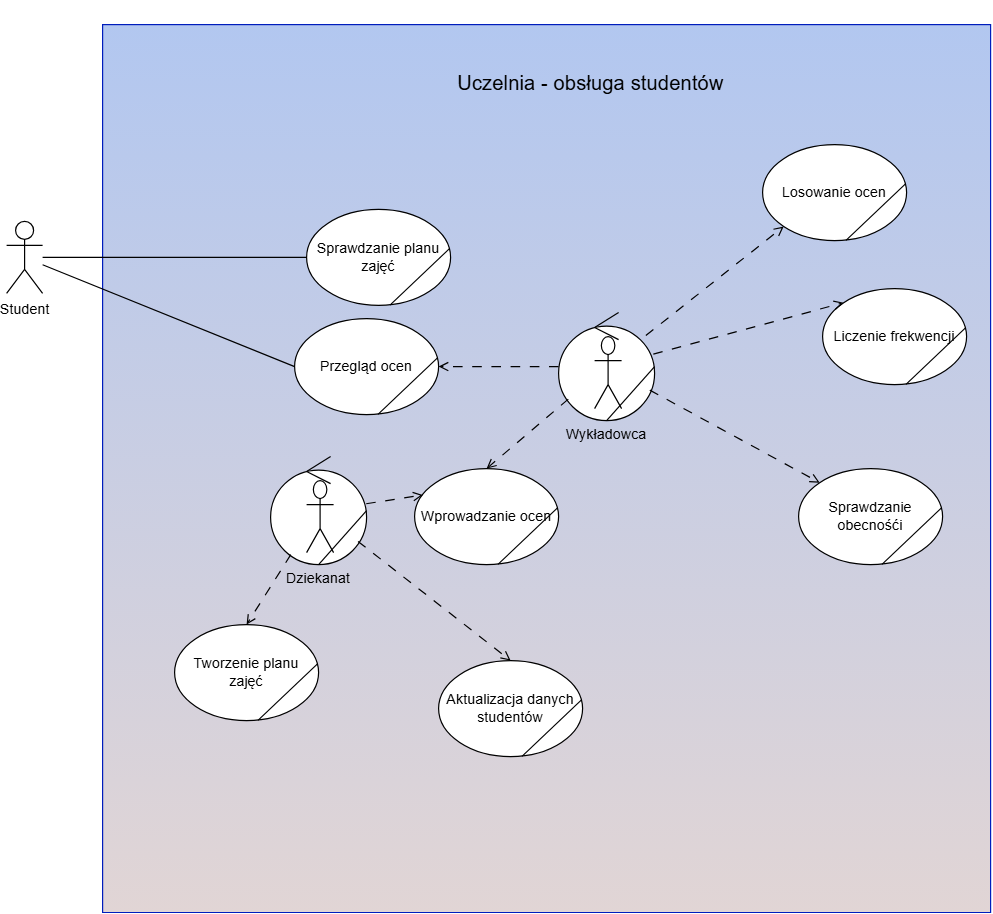

The diagram above was exported from draw.io. Its source (the exported page's mxGraphModel, read from the mxfile embedded in the PNG):
<mxGraphModel dx="1271" dy="654" grid="1" gridSize="10" guides="1" tooltips="1" connect="1" arrows="1" fold="1" page="1" pageScale="1" pageWidth="827" pageHeight="1169" math="0" shadow="0">
  <root>
    <mxCell id="0" />
    <mxCell id="1" parent="0" />
    <mxCell id="OdpIeoZB1gtkTC5gq9g6-11" value="" style="whiteSpace=wrap;html=1;aspect=fixed;fillColor=light-dark(#b2c7f0, #6db2ff);fontColor=#ffffff;strokeColor=#001DBC;gradientColor=light-dark(#e1d5d5, #ededed);" vertex="1" parent="1">
      <mxGeometry x="260" y="430" width="740" height="740" as="geometry" />
    </mxCell>
    <mxCell id="OdpIeoZB1gtkTC5gq9g6-10" value="" style="group" vertex="1" connectable="0" parent="1">
      <mxGeometry x="860" y="650" width="120" height="80" as="geometry" />
    </mxCell>
    <mxCell id="OdpIeoZB1gtkTC5gq9g6-8" value="Liczenie frekwencji" style="ellipse;whiteSpace=wrap;html=1;" vertex="1" parent="OdpIeoZB1gtkTC5gq9g6-10">
      <mxGeometry width="120" height="80" as="geometry" />
    </mxCell>
    <mxCell id="OdpIeoZB1gtkTC5gq9g6-9" value="" style="endArrow=none;html=1;rounded=0;endFill=0;entryX=0.994;entryY=0.406;entryDx=0;entryDy=0;entryPerimeter=0;exitX=0.579;exitY=0.997;exitDx=0;exitDy=0;exitPerimeter=0;" edge="1" parent="OdpIeoZB1gtkTC5gq9g6-10" source="OdpIeoZB1gtkTC5gq9g6-8" target="OdpIeoZB1gtkTC5gq9g6-8">
      <mxGeometry width="50" height="50" relative="1" as="geometry">
        <mxPoint x="70" y="80" as="sourcePoint" />
        <mxPoint x="120" y="30" as="targetPoint" />
      </mxGeometry>
    </mxCell>
    <mxCell id="OdpIeoZB1gtkTC5gq9g6-12" value="" style="group" vertex="1" connectable="0" parent="1">
      <mxGeometry x="430" y="584" width="120" height="80" as="geometry" />
    </mxCell>
    <mxCell id="OdpIeoZB1gtkTC5gq9g6-13" value="Sprawdzanie planu zajęć" style="ellipse;whiteSpace=wrap;html=1;" vertex="1" parent="OdpIeoZB1gtkTC5gq9g6-12">
      <mxGeometry width="120" height="80" as="geometry" />
    </mxCell>
    <mxCell id="OdpIeoZB1gtkTC5gq9g6-14" value="" style="endArrow=none;html=1;rounded=0;endFill=0;entryX=0.994;entryY=0.406;entryDx=0;entryDy=0;entryPerimeter=0;exitX=0.579;exitY=0.997;exitDx=0;exitDy=0;exitPerimeter=0;" edge="1" parent="OdpIeoZB1gtkTC5gq9g6-12" source="OdpIeoZB1gtkTC5gq9g6-13" target="OdpIeoZB1gtkTC5gq9g6-13">
      <mxGeometry width="50" height="50" relative="1" as="geometry">
        <mxPoint x="70" y="80" as="sourcePoint" />
        <mxPoint x="120" y="30" as="targetPoint" />
      </mxGeometry>
    </mxCell>
    <mxCell id="OdpIeoZB1gtkTC5gq9g6-15" value="" style="group" vertex="1" connectable="0" parent="1">
      <mxGeometry x="420" y="675" width="120" height="80" as="geometry" />
    </mxCell>
    <mxCell id="OdpIeoZB1gtkTC5gq9g6-16" value="Przegląd ocen" style="ellipse;whiteSpace=wrap;html=1;" vertex="1" parent="OdpIeoZB1gtkTC5gq9g6-15">
      <mxGeometry width="120" height="80" as="geometry" />
    </mxCell>
    <mxCell id="OdpIeoZB1gtkTC5gq9g6-17" value="" style="endArrow=none;html=1;rounded=0;endFill=0;entryX=0.994;entryY=0.406;entryDx=0;entryDy=0;entryPerimeter=0;exitX=0.579;exitY=0.997;exitDx=0;exitDy=0;exitPerimeter=0;" edge="1" parent="OdpIeoZB1gtkTC5gq9g6-15" source="OdpIeoZB1gtkTC5gq9g6-16" target="OdpIeoZB1gtkTC5gq9g6-16">
      <mxGeometry width="50" height="50" relative="1" as="geometry">
        <mxPoint x="70" y="80" as="sourcePoint" />
        <mxPoint x="120" y="30" as="targetPoint" />
      </mxGeometry>
    </mxCell>
    <mxCell id="OdpIeoZB1gtkTC5gq9g6-18" value="" style="group" vertex="1" connectable="0" parent="1">
      <mxGeometry x="320" y="930" width="240" height="110" as="geometry" />
    </mxCell>
    <mxCell id="OdpIeoZB1gtkTC5gq9g6-19" value="Tworzenie planu zajęć" style="ellipse;whiteSpace=wrap;html=1;" vertex="1" parent="OdpIeoZB1gtkTC5gq9g6-18">
      <mxGeometry width="120" height="80" as="geometry" />
    </mxCell>
    <mxCell id="OdpIeoZB1gtkTC5gq9g6-20" value="" style="endArrow=none;html=1;rounded=0;endFill=0;entryX=0.994;entryY=0.406;entryDx=0;entryDy=0;entryPerimeter=0;exitX=0.579;exitY=0.997;exitDx=0;exitDy=0;exitPerimeter=0;" edge="1" parent="OdpIeoZB1gtkTC5gq9g6-18" source="OdpIeoZB1gtkTC5gq9g6-19" target="OdpIeoZB1gtkTC5gq9g6-19">
      <mxGeometry width="50" height="50" relative="1" as="geometry">
        <mxPoint x="70" y="80" as="sourcePoint" />
        <mxPoint x="120" y="30" as="targetPoint" />
      </mxGeometry>
    </mxCell>
    <mxCell id="OdpIeoZB1gtkTC5gq9g6-21" value="" style="group" vertex="1" connectable="0" parent="1">
      <mxGeometry x="840" y="800" width="120" height="80" as="geometry" />
    </mxCell>
    <mxCell id="OdpIeoZB1gtkTC5gq9g6-22" value="Sprawdzanie obecnośći" style="ellipse;whiteSpace=wrap;html=1;" vertex="1" parent="OdpIeoZB1gtkTC5gq9g6-21">
      <mxGeometry width="120" height="80" as="geometry" />
    </mxCell>
    <mxCell id="OdpIeoZB1gtkTC5gq9g6-23" value="" style="endArrow=none;html=1;rounded=0;endFill=0;entryX=0.994;entryY=0.406;entryDx=0;entryDy=0;entryPerimeter=0;exitX=0.579;exitY=0.997;exitDx=0;exitDy=0;exitPerimeter=0;" edge="1" parent="OdpIeoZB1gtkTC5gq9g6-21" source="OdpIeoZB1gtkTC5gq9g6-22" target="OdpIeoZB1gtkTC5gq9g6-22">
      <mxGeometry width="50" height="50" relative="1" as="geometry">
        <mxPoint x="70" y="80" as="sourcePoint" />
        <mxPoint x="120" y="30" as="targetPoint" />
      </mxGeometry>
    </mxCell>
    <mxCell id="OdpIeoZB1gtkTC5gq9g6-35" value="" style="group" vertex="1" connectable="0" parent="1">
      <mxGeometry x="810" y="530" width="120" height="80" as="geometry" />
    </mxCell>
    <mxCell id="OdpIeoZB1gtkTC5gq9g6-36" value="Losowanie ocen" style="ellipse;whiteSpace=wrap;html=1;" vertex="1" parent="OdpIeoZB1gtkTC5gq9g6-35">
      <mxGeometry width="120" height="80" as="geometry" />
    </mxCell>
    <mxCell id="OdpIeoZB1gtkTC5gq9g6-37" value="" style="endArrow=none;html=1;rounded=0;endFill=0;entryX=0.994;entryY=0.406;entryDx=0;entryDy=0;entryPerimeter=0;exitX=0.579;exitY=0.997;exitDx=0;exitDy=0;exitPerimeter=0;" edge="1" parent="OdpIeoZB1gtkTC5gq9g6-35" source="OdpIeoZB1gtkTC5gq9g6-36" target="OdpIeoZB1gtkTC5gq9g6-36">
      <mxGeometry width="50" height="50" relative="1" as="geometry">
        <mxPoint x="70" y="80" as="sourcePoint" />
        <mxPoint x="120" y="30" as="targetPoint" />
      </mxGeometry>
    </mxCell>
    <mxCell id="OdpIeoZB1gtkTC5gq9g6-38" value="" style="group" vertex="1" connectable="0" parent="1">
      <mxGeometry x="520" y="800" width="120" height="80" as="geometry" />
    </mxCell>
    <mxCell id="OdpIeoZB1gtkTC5gq9g6-39" value="Wprowadzanie ocen" style="ellipse;whiteSpace=wrap;html=1;" vertex="1" parent="OdpIeoZB1gtkTC5gq9g6-38">
      <mxGeometry width="120" height="80" as="geometry" />
    </mxCell>
    <mxCell id="OdpIeoZB1gtkTC5gq9g6-40" value="" style="endArrow=none;html=1;rounded=0;endFill=0;entryX=0.994;entryY=0.406;entryDx=0;entryDy=0;entryPerimeter=0;exitX=0.579;exitY=0.997;exitDx=0;exitDy=0;exitPerimeter=0;" edge="1" parent="OdpIeoZB1gtkTC5gq9g6-38" source="OdpIeoZB1gtkTC5gq9g6-39" target="OdpIeoZB1gtkTC5gq9g6-39">
      <mxGeometry width="50" height="50" relative="1" as="geometry">
        <mxPoint x="70" y="80" as="sourcePoint" />
        <mxPoint x="120" y="30" as="targetPoint" />
      </mxGeometry>
    </mxCell>
    <mxCell id="OdpIeoZB1gtkTC5gq9g6-53" value="" style="group" vertex="1" connectable="0" parent="1">
      <mxGeometry x="400" y="790" width="80" height="90" as="geometry" />
    </mxCell>
    <mxCell id="OdpIeoZB1gtkTC5gq9g6-54" value="&lt;div&gt;&lt;br&gt;&lt;/div&gt;&lt;div&gt;&lt;br&gt;&lt;/div&gt;&lt;div&gt;&lt;br&gt;&lt;/div&gt;&lt;div&gt;&lt;br&gt;&lt;/div&gt;&lt;div&gt;&lt;br&gt;&lt;/div&gt;&lt;div&gt;&lt;br&gt;&lt;/div&gt;&lt;div&gt;&lt;br&gt;&lt;/div&gt;&lt;div&gt;Dziekanat&lt;/div&gt;" style="ellipse;shape=umlControl;whiteSpace=wrap;html=1;" vertex="1" parent="OdpIeoZB1gtkTC5gq9g6-53">
      <mxGeometry width="80" height="90" as="geometry" />
    </mxCell>
    <mxCell id="OdpIeoZB1gtkTC5gq9g6-55" value="" style="shape=umlActor;verticalLabelPosition=bottom;verticalAlign=top;html=1;" vertex="1" parent="OdpIeoZB1gtkTC5gq9g6-53">
      <mxGeometry x="30" y="20" width="22.5" height="60" as="geometry" />
    </mxCell>
    <mxCell id="OdpIeoZB1gtkTC5gq9g6-56" value="" style="endArrow=none;html=1;rounded=0;endFill=0;entryX=1.001;entryY=0.441;entryDx=0;entryDy=0;entryPerimeter=0;exitX=0.5;exitY=1;exitDx=0;exitDy=0;" edge="1" parent="OdpIeoZB1gtkTC5gq9g6-53">
      <mxGeometry width="50" height="50" relative="1" as="geometry">
        <mxPoint x="40" y="90" as="sourcePoint" />
        <mxPoint x="80" y="45" as="targetPoint" />
        <Array as="points" />
      </mxGeometry>
    </mxCell>
    <mxCell id="OdpIeoZB1gtkTC5gq9g6-58" value="" style="group" vertex="1" connectable="0" parent="1">
      <mxGeometry x="640" y="670" width="80" height="90" as="geometry" />
    </mxCell>
    <mxCell id="OdpIeoZB1gtkTC5gq9g6-59" value="&lt;div&gt;&lt;br&gt;&lt;/div&gt;&lt;div&gt;&lt;br&gt;&lt;/div&gt;&lt;div&gt;&lt;br&gt;&lt;/div&gt;&lt;div&gt;&lt;br&gt;&lt;/div&gt;&lt;div&gt;&lt;br&gt;&lt;/div&gt;&lt;div&gt;&lt;br&gt;&lt;/div&gt;&lt;div&gt;&lt;br&gt;&lt;/div&gt;&lt;div&gt;Wykładowca&lt;/div&gt;" style="ellipse;shape=umlControl;whiteSpace=wrap;html=1;" vertex="1" parent="OdpIeoZB1gtkTC5gq9g6-58">
      <mxGeometry width="80" height="90" as="geometry" />
    </mxCell>
    <mxCell id="OdpIeoZB1gtkTC5gq9g6-60" value="" style="shape=umlActor;verticalLabelPosition=bottom;verticalAlign=top;html=1;" vertex="1" parent="OdpIeoZB1gtkTC5gq9g6-58">
      <mxGeometry x="30" y="20" width="22.5" height="60" as="geometry" />
    </mxCell>
    <mxCell id="OdpIeoZB1gtkTC5gq9g6-61" value="" style="endArrow=none;html=1;rounded=0;endFill=0;entryX=1.001;entryY=0.441;entryDx=0;entryDy=0;entryPerimeter=0;exitX=0.5;exitY=1;exitDx=0;exitDy=0;" edge="1" parent="OdpIeoZB1gtkTC5gq9g6-58">
      <mxGeometry width="50" height="50" relative="1" as="geometry">
        <mxPoint x="40" y="90" as="sourcePoint" />
        <mxPoint x="80" y="45" as="targetPoint" />
        <Array as="points" />
      </mxGeometry>
    </mxCell>
    <mxCell id="OdpIeoZB1gtkTC5gq9g6-67" value="&lt;font style=&quot;font-size: 17px;&quot;&gt;Uczelnia - obsługa studentów&lt;/font&gt;" style="text;html=1;whiteSpace=wrap;strokeColor=none;fillColor=none;align=center;verticalAlign=middle;rounded=0;" vertex="1" parent="1">
      <mxGeometry x="507" y="410" width="320" height="140" as="geometry" />
    </mxCell>
    <mxCell id="OdpIeoZB1gtkTC5gq9g6-73" style="rounded=0;orthogonalLoop=1;jettySize=auto;html=1;entryX=0.5;entryY=0;entryDx=0;entryDy=0;dashed=1;dashPattern=8 8;endArrow=open;endFill=0;" edge="1" parent="1" source="OdpIeoZB1gtkTC5gq9g6-59" target="OdpIeoZB1gtkTC5gq9g6-39">
      <mxGeometry relative="1" as="geometry" />
    </mxCell>
    <mxCell id="OdpIeoZB1gtkTC5gq9g6-74" style="rounded=0;orthogonalLoop=1;jettySize=auto;html=1;entryX=0.057;entryY=0.275;entryDx=0;entryDy=0;entryPerimeter=0;dashed=1;dashPattern=8 8;endArrow=open;endFill=0;" edge="1" parent="1" source="OdpIeoZB1gtkTC5gq9g6-54" target="OdpIeoZB1gtkTC5gq9g6-39">
      <mxGeometry relative="1" as="geometry" />
    </mxCell>
    <mxCell id="OdpIeoZB1gtkTC5gq9g6-77" style="rounded=0;orthogonalLoop=1;jettySize=auto;html=1;entryX=1;entryY=0.5;entryDx=0;entryDy=0;dashed=1;dashPattern=8 8;endArrow=open;endFill=0;" edge="1" parent="1" source="OdpIeoZB1gtkTC5gq9g6-59" target="OdpIeoZB1gtkTC5gq9g6-16">
      <mxGeometry relative="1" as="geometry" />
    </mxCell>
    <mxCell id="OdpIeoZB1gtkTC5gq9g6-78" style="rounded=0;orthogonalLoop=1;jettySize=auto;html=1;entryX=0.5;entryY=0;entryDx=0;entryDy=0;dashed=1;dashPattern=8 8;endArrow=open;endFill=0;" edge="1" parent="1" source="OdpIeoZB1gtkTC5gq9g6-54" target="OdpIeoZB1gtkTC5gq9g6-19">
      <mxGeometry relative="1" as="geometry" />
    </mxCell>
    <mxCell id="OdpIeoZB1gtkTC5gq9g6-79" style="rounded=0;orthogonalLoop=1;jettySize=auto;html=1;entryX=0;entryY=1;entryDx=0;entryDy=0;dashed=1;dashPattern=8 8;endArrow=open;endFill=0;" edge="1" parent="1" source="OdpIeoZB1gtkTC5gq9g6-59" target="OdpIeoZB1gtkTC5gq9g6-36">
      <mxGeometry relative="1" as="geometry" />
    </mxCell>
    <mxCell id="OdpIeoZB1gtkTC5gq9g6-80" style="rounded=0;orthogonalLoop=1;jettySize=auto;html=1;entryX=0;entryY=0;entryDx=0;entryDy=0;dashed=1;dashPattern=8 8;endArrow=open;endFill=0;" edge="1" parent="1" source="OdpIeoZB1gtkTC5gq9g6-59" target="OdpIeoZB1gtkTC5gq9g6-8">
      <mxGeometry relative="1" as="geometry" />
    </mxCell>
    <mxCell id="OdpIeoZB1gtkTC5gq9g6-81" style="rounded=0;orthogonalLoop=1;jettySize=auto;html=1;entryX=0;entryY=0;entryDx=0;entryDy=0;dashed=1;dashPattern=8 8;endArrow=open;endFill=0;" edge="1" parent="1" source="OdpIeoZB1gtkTC5gq9g6-59" target="OdpIeoZB1gtkTC5gq9g6-22">
      <mxGeometry relative="1" as="geometry" />
    </mxCell>
    <mxCell id="OdpIeoZB1gtkTC5gq9g6-82" style="rounded=0;orthogonalLoop=1;jettySize=auto;html=1;entryX=0.5;entryY=0;entryDx=0;entryDy=0;dashed=1;dashPattern=8 8;endArrow=open;endFill=0;" edge="1" parent="1" source="OdpIeoZB1gtkTC5gq9g6-54" target="OdpIeoZB1gtkTC5gq9g6-65">
      <mxGeometry relative="1" as="geometry" />
    </mxCell>
    <mxCell id="OdpIeoZB1gtkTC5gq9g6-64" value="" style="group" vertex="1" connectable="0" parent="1">
      <mxGeometry x="540" y="960" width="120" height="80" as="geometry" />
    </mxCell>
    <mxCell id="OdpIeoZB1gtkTC5gq9g6-65" value="Aktualizacja danych studentów" style="ellipse;whiteSpace=wrap;html=1;" vertex="1" parent="OdpIeoZB1gtkTC5gq9g6-64">
      <mxGeometry width="120" height="80" as="geometry" />
    </mxCell>
    <mxCell id="OdpIeoZB1gtkTC5gq9g6-66" value="" style="endArrow=none;html=1;rounded=0;endFill=0;entryX=0.994;entryY=0.406;entryDx=0;entryDy=0;entryPerimeter=0;exitX=0.579;exitY=0.997;exitDx=0;exitDy=0;exitPerimeter=0;" edge="1" parent="OdpIeoZB1gtkTC5gq9g6-64" source="OdpIeoZB1gtkTC5gq9g6-65" target="OdpIeoZB1gtkTC5gq9g6-65">
      <mxGeometry width="50" height="50" relative="1" as="geometry">
        <mxPoint x="70" y="80" as="sourcePoint" />
        <mxPoint x="120" y="30" as="targetPoint" />
      </mxGeometry>
    </mxCell>
    <mxCell id="OdpIeoZB1gtkTC5gq9g6-84" style="rounded=0;orthogonalLoop=1;jettySize=auto;html=1;entryX=0;entryY=0.5;entryDx=0;entryDy=0;endArrow=none;endFill=0;" edge="1" parent="1" source="OdpIeoZB1gtkTC5gq9g6-83" target="OdpIeoZB1gtkTC5gq9g6-13">
      <mxGeometry relative="1" as="geometry" />
    </mxCell>
    <mxCell id="OdpIeoZB1gtkTC5gq9g6-85" style="rounded=0;orthogonalLoop=1;jettySize=auto;html=1;entryX=0;entryY=0.5;entryDx=0;entryDy=0;endArrow=none;endFill=0;" edge="1" parent="1" source="OdpIeoZB1gtkTC5gq9g6-83" target="OdpIeoZB1gtkTC5gq9g6-16">
      <mxGeometry relative="1" as="geometry" />
    </mxCell>
    <mxCell id="OdpIeoZB1gtkTC5gq9g6-83" value="Student" style="shape=umlActor;verticalLabelPosition=bottom;verticalAlign=top;html=1;" vertex="1" parent="1">
      <mxGeometry x="180" y="594" width="30" height="60" as="geometry" />
    </mxCell>
  </root>
</mxGraphModel>